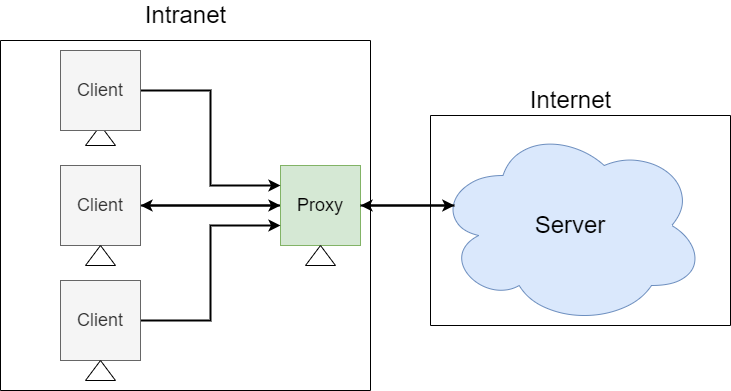

The diagram above was exported from draw.io. Its source (the exported page's mxGraphModel, read from the mxfile embedded in the PNG):
<mxGraphModel dx="1422" dy="786" grid="1" gridSize="10" guides="1" tooltips="1" connect="1" arrows="1" fold="1" page="1" pageScale="1" pageWidth="850" pageHeight="1100" math="0" shadow="0">
  <root>
    <mxCell id="0" />
    <mxCell id="1" parent="0" />
    <mxCell id="5U5wE3PsIS4BWJ8xVoLa-1" value="" style="swimlane;startSize=0;" vertex="1" parent="1">
      <mxGeometry x="40" y="130" width="370" height="350" as="geometry" />
    </mxCell>
    <mxCell id="5U5wE3PsIS4BWJ8xVoLa-2" style="edgeStyle=orthogonalEdgeStyle;rounded=0;orthogonalLoop=1;jettySize=auto;html=1;entryX=0;entryY=0.5;entryDx=0;entryDy=0;fontSize=18;strokeWidth=2;" edge="1" parent="5U5wE3PsIS4BWJ8xVoLa-1" source="5U5wE3PsIS4BWJ8xVoLa-3" target="5U5wE3PsIS4BWJ8xVoLa-5">
      <mxGeometry relative="1" as="geometry" />
    </mxCell>
    <mxCell id="5U5wE3PsIS4BWJ8xVoLa-3" value="&lt;font style=&quot;font-size: 18px&quot;&gt;Client&lt;/font&gt;" style="whiteSpace=wrap;html=1;aspect=fixed;fillColor=#f5f5f5;fontColor=#333333;strokeColor=#666666;" vertex="1" parent="5U5wE3PsIS4BWJ8xVoLa-1">
      <mxGeometry x="60" y="125" width="80" height="80" as="geometry" />
    </mxCell>
    <mxCell id="5U5wE3PsIS4BWJ8xVoLa-4" style="edgeStyle=orthogonalEdgeStyle;rounded=0;orthogonalLoop=1;jettySize=auto;html=1;exitX=0;exitY=0.5;exitDx=0;exitDy=0;fontSize=24;strokeWidth=2;" edge="1" parent="5U5wE3PsIS4BWJ8xVoLa-1" source="5U5wE3PsIS4BWJ8xVoLa-5" target="5U5wE3PsIS4BWJ8xVoLa-3">
      <mxGeometry relative="1" as="geometry" />
    </mxCell>
    <mxCell id="5U5wE3PsIS4BWJ8xVoLa-5" value="&lt;font style=&quot;font-size: 18px&quot;&gt;Proxy&lt;/font&gt;" style="whiteSpace=wrap;html=1;aspect=fixed;fillColor=#d5e8d4;strokeColor=#82b366;" vertex="1" parent="5U5wE3PsIS4BWJ8xVoLa-1">
      <mxGeometry x="280" y="125" width="80" height="80" as="geometry" />
    </mxCell>
    <mxCell id="5U5wE3PsIS4BWJ8xVoLa-6" value="" style="triangle;whiteSpace=wrap;html=1;rotation=-90;" vertex="1" parent="5U5wE3PsIS4BWJ8xVoLa-1">
      <mxGeometry x="90" y="200" width="20" height="30" as="geometry" />
    </mxCell>
    <mxCell id="5U5wE3PsIS4BWJ8xVoLa-7" value="" style="triangle;whiteSpace=wrap;html=1;rotation=-90;" vertex="1" parent="5U5wE3PsIS4BWJ8xVoLa-1">
      <mxGeometry x="310" y="200" width="20" height="30" as="geometry" />
    </mxCell>
    <mxCell id="5U5wE3PsIS4BWJ8xVoLa-8" style="edgeStyle=orthogonalEdgeStyle;rounded=0;orthogonalLoop=1;jettySize=auto;html=1;entryX=0;entryY=0.75;entryDx=0;entryDy=0;fontSize=24;strokeWidth=2;" edge="1" parent="5U5wE3PsIS4BWJ8xVoLa-1" source="5U5wE3PsIS4BWJ8xVoLa-9" target="5U5wE3PsIS4BWJ8xVoLa-5">
      <mxGeometry relative="1" as="geometry" />
    </mxCell>
    <mxCell id="5U5wE3PsIS4BWJ8xVoLa-9" value="&lt;font style=&quot;font-size: 18px&quot;&gt;Client&lt;/font&gt;" style="whiteSpace=wrap;html=1;aspect=fixed;fillColor=#f5f5f5;fontColor=#333333;strokeColor=#666666;" vertex="1" parent="5U5wE3PsIS4BWJ8xVoLa-1">
      <mxGeometry x="60" y="240" width="80" height="80" as="geometry" />
    </mxCell>
    <mxCell id="5U5wE3PsIS4BWJ8xVoLa-10" value="" style="triangle;whiteSpace=wrap;html=1;rotation=-90;" vertex="1" parent="5U5wE3PsIS4BWJ8xVoLa-1">
      <mxGeometry x="90" y="315" width="20" height="30" as="geometry" />
    </mxCell>
    <mxCell id="5U5wE3PsIS4BWJ8xVoLa-11" value="" style="triangle;whiteSpace=wrap;html=1;rotation=-90;" vertex="1" parent="5U5wE3PsIS4BWJ8xVoLa-1">
      <mxGeometry x="90" y="80" width="20" height="30" as="geometry" />
    </mxCell>
    <mxCell id="5U5wE3PsIS4BWJ8xVoLa-12" value="" style="swimlane;startSize=0;fontSize=18;" vertex="1" parent="1">
      <mxGeometry x="470" y="205" width="300" height="210" as="geometry" />
    </mxCell>
    <mxCell id="5U5wE3PsIS4BWJ8xVoLa-13" value="&lt;font style=&quot;font-size: 24px&quot;&gt;Server&lt;/font&gt;" style="ellipse;shape=cloud;whiteSpace=wrap;html=1;fillColor=#dae8fc;strokeColor=#6c8ebf;" vertex="1" parent="5U5wE3PsIS4BWJ8xVoLa-12">
      <mxGeometry x="5" y="10" width="270" height="200" as="geometry" />
    </mxCell>
    <mxCell id="5U5wE3PsIS4BWJ8xVoLa-14" value="&lt;font style=&quot;font-size: 24px&quot;&gt;Internet&lt;/font&gt;" style="text;html=1;align=center;verticalAlign=middle;resizable=0;points=[];autosize=1;strokeColor=none;fillColor=none;fontSize=18;" vertex="1" parent="1">
      <mxGeometry x="560" y="175" width="100" height="30" as="geometry" />
    </mxCell>
    <mxCell id="5U5wE3PsIS4BWJ8xVoLa-15" value="Intranet" style="text;html=1;align=center;verticalAlign=middle;resizable=0;points=[];autosize=1;strokeColor=none;fillColor=none;fontSize=24;" vertex="1" parent="1">
      <mxGeometry x="175" y="90" width="100" height="30" as="geometry" />
    </mxCell>
    <mxCell id="5U5wE3PsIS4BWJ8xVoLa-16" style="edgeStyle=orthogonalEdgeStyle;rounded=0;orthogonalLoop=1;jettySize=auto;html=1;entryX=0;entryY=0.25;entryDx=0;entryDy=0;fontSize=24;strokeWidth=2;" edge="1" parent="1" source="5U5wE3PsIS4BWJ8xVoLa-17" target="5U5wE3PsIS4BWJ8xVoLa-5">
      <mxGeometry relative="1" as="geometry" />
    </mxCell>
    <mxCell id="5U5wE3PsIS4BWJ8xVoLa-17" value="&lt;font style=&quot;font-size: 18px&quot;&gt;Client&lt;/font&gt;" style="whiteSpace=wrap;html=1;aspect=fixed;fillColor=#f5f5f5;fontColor=#333333;strokeColor=#666666;" vertex="1" parent="1">
      <mxGeometry x="100" y="140" width="80" height="80" as="geometry" />
    </mxCell>
    <mxCell id="5U5wE3PsIS4BWJ8xVoLa-18" style="edgeStyle=orthogonalEdgeStyle;rounded=0;orthogonalLoop=1;jettySize=auto;html=1;exitX=1;exitY=0.5;exitDx=0;exitDy=0;entryX=0.07;entryY=0.4;entryDx=0;entryDy=0;entryPerimeter=0;fontSize=24;strokeWidth=2;" edge="1" parent="1" source="5U5wE3PsIS4BWJ8xVoLa-5" target="5U5wE3PsIS4BWJ8xVoLa-13">
      <mxGeometry relative="1" as="geometry" />
    </mxCell>
    <mxCell id="5U5wE3PsIS4BWJ8xVoLa-19" style="edgeStyle=orthogonalEdgeStyle;rounded=0;orthogonalLoop=1;jettySize=auto;html=1;exitX=0.07;exitY=0.4;exitDx=0;exitDy=0;exitPerimeter=0;fontSize=24;strokeWidth=2;" edge="1" parent="1" source="5U5wE3PsIS4BWJ8xVoLa-13">
      <mxGeometry relative="1" as="geometry">
        <mxPoint x="400" y="295" as="targetPoint" />
      </mxGeometry>
    </mxCell>
  </root>
</mxGraphModel>